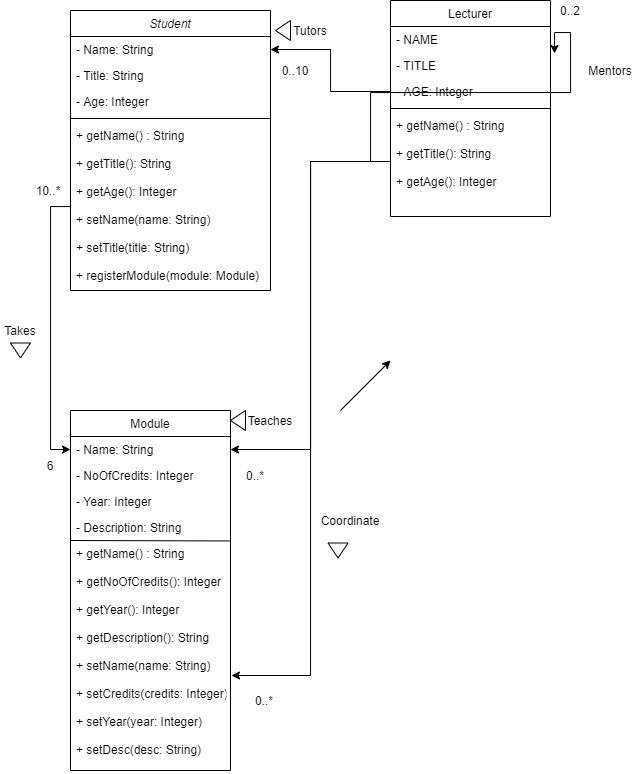

The diagram above was exported from draw.io. Its source (the exported page's mxGraphModel, read from the mxfile embedded in the PNG):
<mxGraphModel dx="1673" dy="939" grid="1" gridSize="10" guides="1" tooltips="1" connect="1" arrows="1" fold="1" page="1" pageScale="1" pageWidth="827" pageHeight="1169" math="0" shadow="0">
  <root>
    <mxCell id="WIyWlLk6GJQsqaUBKTNV-0" />
    <mxCell id="WIyWlLk6GJQsqaUBKTNV-1" parent="WIyWlLk6GJQsqaUBKTNV-0" />
    <mxCell id="zkfFHV4jXpPFQw0GAbJ--0" value="Student" style="swimlane;fontStyle=2;align=center;verticalAlign=top;childLayout=stackLayout;horizontal=1;startSize=26;horizontalStack=0;resizeParent=1;resizeLast=0;collapsible=1;marginBottom=0;rounded=0;shadow=0;strokeWidth=1;" parent="WIyWlLk6GJQsqaUBKTNV-1" vertex="1">
      <mxGeometry x="220" y="120" width="200" height="280" as="geometry">
        <mxRectangle x="230" y="140" width="160" height="26" as="alternateBounds" />
      </mxGeometry>
    </mxCell>
    <mxCell id="zkfFHV4jXpPFQw0GAbJ--1" value="- Name: String" style="text;align=left;verticalAlign=top;spacingLeft=4;spacingRight=4;overflow=hidden;rotatable=0;points=[[0,0.5],[1,0.5]];portConstraint=eastwest;" parent="zkfFHV4jXpPFQw0GAbJ--0" vertex="1">
      <mxGeometry y="26" width="200" height="26" as="geometry" />
    </mxCell>
    <mxCell id="zkfFHV4jXpPFQw0GAbJ--2" value="- Title: String" style="text;align=left;verticalAlign=top;spacingLeft=4;spacingRight=4;overflow=hidden;rotatable=0;points=[[0,0.5],[1,0.5]];portConstraint=eastwest;rounded=0;shadow=0;html=0;" parent="zkfFHV4jXpPFQw0GAbJ--0" vertex="1">
      <mxGeometry y="52" width="200" height="26" as="geometry" />
    </mxCell>
    <mxCell id="zkfFHV4jXpPFQw0GAbJ--3" value="- Age: Integer" style="text;align=left;verticalAlign=top;spacingLeft=4;spacingRight=4;overflow=hidden;rotatable=0;points=[[0,0.5],[1,0.5]];portConstraint=eastwest;rounded=0;shadow=0;html=0;" parent="zkfFHV4jXpPFQw0GAbJ--0" vertex="1">
      <mxGeometry y="78" width="200" height="26" as="geometry" />
    </mxCell>
    <mxCell id="zkfFHV4jXpPFQw0GAbJ--4" value="" style="line;html=1;strokeWidth=1;align=left;verticalAlign=middle;spacingTop=-1;spacingLeft=3;spacingRight=3;rotatable=0;labelPosition=right;points=[];portConstraint=eastwest;" parent="zkfFHV4jXpPFQw0GAbJ--0" vertex="1">
      <mxGeometry y="104" width="200" height="8" as="geometry" />
    </mxCell>
    <mxCell id="zkfFHV4jXpPFQw0GAbJ--5" value="+ getName() : String&#10;&#10;+ getTitle(): String&#10;&#10;+ getAge(): Integer&#10;&#10;+ setName(name: String)&#10;&#10;+ setTitle(title: String)&#10;&#10;+ registerModule(module: Module)" style="text;align=left;verticalAlign=top;spacingLeft=4;spacingRight=4;overflow=hidden;rotatable=0;points=[[0,0.5],[1,0.5]];portConstraint=eastwest;" parent="zkfFHV4jXpPFQw0GAbJ--0" vertex="1">
      <mxGeometry y="112" width="200" height="168" as="geometry" />
    </mxCell>
    <mxCell id="zkfFHV4jXpPFQw0GAbJ--17" value="Lecturer" style="swimlane;fontStyle=0;align=center;verticalAlign=top;childLayout=stackLayout;horizontal=1;startSize=26;horizontalStack=0;resizeParent=1;resizeLast=0;collapsible=1;marginBottom=0;rounded=0;shadow=0;strokeWidth=1;" parent="WIyWlLk6GJQsqaUBKTNV-1" vertex="1">
      <mxGeometry x="540" y="110" width="160" height="216" as="geometry">
        <mxRectangle x="550" y="140" width="160" height="26" as="alternateBounds" />
      </mxGeometry>
    </mxCell>
    <mxCell id="zkfFHV4jXpPFQw0GAbJ--18" value="- NAME" style="text;align=left;verticalAlign=top;spacingLeft=4;spacingRight=4;overflow=hidden;rotatable=0;points=[[0,0.5],[1,0.5]];portConstraint=eastwest;" parent="zkfFHV4jXpPFQw0GAbJ--17" vertex="1">
      <mxGeometry y="26" width="160" height="26" as="geometry" />
    </mxCell>
    <mxCell id="zkfFHV4jXpPFQw0GAbJ--19" value="- TITLE" style="text;align=left;verticalAlign=top;spacingLeft=4;spacingRight=4;overflow=hidden;rotatable=0;points=[[0,0.5],[1,0.5]];portConstraint=eastwest;rounded=0;shadow=0;html=0;" parent="zkfFHV4jXpPFQw0GAbJ--17" vertex="1">
      <mxGeometry y="52" width="160" height="26" as="geometry" />
    </mxCell>
    <mxCell id="zkfFHV4jXpPFQw0GAbJ--20" value="- AGE: Integer" style="text;align=left;verticalAlign=top;spacingLeft=4;spacingRight=4;overflow=hidden;rotatable=0;points=[[0,0.5],[1,0.5]];portConstraint=eastwest;rounded=0;shadow=0;html=0;" parent="zkfFHV4jXpPFQw0GAbJ--17" vertex="1">
      <mxGeometry y="78" width="160" height="26" as="geometry" />
    </mxCell>
    <mxCell id="zkfFHV4jXpPFQw0GAbJ--23" value="" style="line;html=1;strokeWidth=1;align=left;verticalAlign=middle;spacingTop=-1;spacingLeft=3;spacingRight=3;rotatable=0;labelPosition=right;points=[];portConstraint=eastwest;" parent="zkfFHV4jXpPFQw0GAbJ--17" vertex="1">
      <mxGeometry y="104" width="160" height="8" as="geometry" />
    </mxCell>
    <mxCell id="XLrB10d-dhDM1j7AUJqV-38" style="edgeStyle=orthogonalEdgeStyle;rounded=0;orthogonalLoop=1;jettySize=auto;html=1;entryX=1.025;entryY=0.038;entryDx=0;entryDy=0;entryPerimeter=0;" edge="1" parent="zkfFHV4jXpPFQw0GAbJ--17" source="zkfFHV4jXpPFQw0GAbJ--24" target="zkfFHV4jXpPFQw0GAbJ--19">
      <mxGeometry relative="1" as="geometry" />
    </mxCell>
    <mxCell id="zkfFHV4jXpPFQw0GAbJ--24" value="+ getName() : String&#10;&#10;+ getTitle(): String&#10;&#10;+ getAge(): Integer" style="text;align=left;verticalAlign=top;spacingLeft=4;spacingRight=4;overflow=hidden;rotatable=0;points=[[0,0.5],[1,0.5]];portConstraint=eastwest;" parent="zkfFHV4jXpPFQw0GAbJ--17" vertex="1">
      <mxGeometry y="112" width="160" height="98" as="geometry" />
    </mxCell>
    <mxCell id="XLrB10d-dhDM1j7AUJqV-3" style="edgeStyle=orthogonalEdgeStyle;rounded=0;orthogonalLoop=1;jettySize=auto;html=1;entryX=1;entryY=0.5;entryDx=0;entryDy=0;" edge="1" parent="WIyWlLk6GJQsqaUBKTNV-1" source="zkfFHV4jXpPFQw0GAbJ--20" target="zkfFHV4jXpPFQw0GAbJ--1">
      <mxGeometry relative="1" as="geometry" />
    </mxCell>
    <mxCell id="XLrB10d-dhDM1j7AUJqV-4" value="Tutors" style="text;html=1;strokeColor=none;fillColor=none;align=center;verticalAlign=middle;whiteSpace=wrap;rounded=0;" vertex="1" parent="WIyWlLk6GJQsqaUBKTNV-1">
      <mxGeometry x="440" y="130" width="40" height="20" as="geometry" />
    </mxCell>
    <mxCell id="XLrB10d-dhDM1j7AUJqV-5" value="" style="triangle;whiteSpace=wrap;html=1;rotation=-180;" vertex="1" parent="WIyWlLk6GJQsqaUBKTNV-1">
      <mxGeometry x="425" y="130" width="15" height="20" as="geometry" />
    </mxCell>
    <mxCell id="XLrB10d-dhDM1j7AUJqV-6" value="0..10" style="text;html=1;strokeColor=none;fillColor=none;align=center;verticalAlign=middle;whiteSpace=wrap;rounded=0;" vertex="1" parent="WIyWlLk6GJQsqaUBKTNV-1">
      <mxGeometry x="425" y="170" width="40" height="20" as="geometry" />
    </mxCell>
    <mxCell id="XLrB10d-dhDM1j7AUJqV-7" value="Module" style="swimlane;fontStyle=0;align=center;verticalAlign=top;childLayout=stackLayout;horizontal=1;startSize=26;horizontalStack=0;resizeParent=1;resizeLast=0;collapsible=1;marginBottom=0;rounded=0;shadow=0;strokeWidth=1;" vertex="1" parent="WIyWlLk6GJQsqaUBKTNV-1">
      <mxGeometry x="220" y="520" width="160" height="360" as="geometry">
        <mxRectangle x="550" y="140" width="160" height="26" as="alternateBounds" />
      </mxGeometry>
    </mxCell>
    <mxCell id="XLrB10d-dhDM1j7AUJqV-8" value="- Name: String" style="text;align=left;verticalAlign=top;spacingLeft=4;spacingRight=4;overflow=hidden;rotatable=0;points=[[0,0.5],[1,0.5]];portConstraint=eastwest;" vertex="1" parent="XLrB10d-dhDM1j7AUJqV-7">
      <mxGeometry y="26" width="160" height="26" as="geometry" />
    </mxCell>
    <mxCell id="XLrB10d-dhDM1j7AUJqV-9" value="- NoOfCredits: Integer" style="text;align=left;verticalAlign=top;spacingLeft=4;spacingRight=4;overflow=hidden;rotatable=0;points=[[0,0.5],[1,0.5]];portConstraint=eastwest;rounded=0;shadow=0;html=0;" vertex="1" parent="XLrB10d-dhDM1j7AUJqV-7">
      <mxGeometry y="52" width="160" height="26" as="geometry" />
    </mxCell>
    <mxCell id="XLrB10d-dhDM1j7AUJqV-10" value="- Year: Integer" style="text;align=left;verticalAlign=top;spacingLeft=4;spacingRight=4;overflow=hidden;rotatable=0;points=[[0,0.5],[1,0.5]];portConstraint=eastwest;rounded=0;shadow=0;html=0;" vertex="1" parent="XLrB10d-dhDM1j7AUJqV-7">
      <mxGeometry y="78" width="160" height="26" as="geometry" />
    </mxCell>
    <mxCell id="XLrB10d-dhDM1j7AUJqV-16" value="" style="endArrow=none;html=1;" edge="1" parent="XLrB10d-dhDM1j7AUJqV-7" target="XLrB10d-dhDM1j7AUJqV-14">
      <mxGeometry width="50" height="50" relative="1" as="geometry">
        <mxPoint y="130" as="sourcePoint" />
        <mxPoint x="50" y="80" as="targetPoint" />
      </mxGeometry>
    </mxCell>
    <mxCell id="XLrB10d-dhDM1j7AUJqV-13" value="- Description: String" style="text;align=left;verticalAlign=top;spacingLeft=4;spacingRight=4;overflow=hidden;rotatable=0;points=[[0,0.5],[1,0.5]];portConstraint=eastwest;rounded=0;shadow=0;html=0;" vertex="1" parent="XLrB10d-dhDM1j7AUJqV-7">
      <mxGeometry y="104" width="160" height="26" as="geometry" />
    </mxCell>
    <mxCell id="XLrB10d-dhDM1j7AUJqV-15" value="" style="endArrow=none;html=1;" edge="1" parent="XLrB10d-dhDM1j7AUJqV-7" target="XLrB10d-dhDM1j7AUJqV-14">
      <mxGeometry width="50" height="50" relative="1" as="geometry">
        <mxPoint y="160" as="sourcePoint" />
        <mxPoint x="50" y="110" as="targetPoint" />
      </mxGeometry>
    </mxCell>
    <mxCell id="XLrB10d-dhDM1j7AUJqV-17" value="" style="endArrow=none;html=1;entryX=1;entryY=0.002;entryDx=0;entryDy=0;entryPerimeter=0;" edge="1" parent="XLrB10d-dhDM1j7AUJqV-7" target="XLrB10d-dhDM1j7AUJqV-14">
      <mxGeometry width="50" height="50" relative="1" as="geometry">
        <mxPoint y="130" as="sourcePoint" />
        <mxPoint x="50" y="80" as="targetPoint" />
      </mxGeometry>
    </mxCell>
    <mxCell id="XLrB10d-dhDM1j7AUJqV-14" value="+ getName() : String&#10;&#10;+ getNoOfCredits(): Integer&#10;&#10;+ getYear(): Integer&#10;&#10;+ getDescription(): String&#10;&#10;+ setName(name: String)&#10;&#10;+ setCredits(credits: Integer)&#10;&#10;+ setYear(year: Integer)&#10;&#10;+ setDesc(desc: String)" style="text;align=left;verticalAlign=top;spacingLeft=4;spacingRight=4;overflow=hidden;rotatable=0;points=[[0,0.5],[1,0.5]];portConstraint=eastwest;" vertex="1" parent="XLrB10d-dhDM1j7AUJqV-7">
      <mxGeometry y="130" width="160" height="230" as="geometry" />
    </mxCell>
    <mxCell id="XLrB10d-dhDM1j7AUJqV-20" style="edgeStyle=orthogonalEdgeStyle;rounded=0;orthogonalLoop=1;jettySize=auto;html=1;entryX=1;entryY=0.5;entryDx=0;entryDy=0;" edge="1" parent="WIyWlLk6GJQsqaUBKTNV-1" source="zkfFHV4jXpPFQw0GAbJ--24" target="XLrB10d-dhDM1j7AUJqV-8">
      <mxGeometry relative="1" as="geometry" />
    </mxCell>
    <mxCell id="XLrB10d-dhDM1j7AUJqV-22" value="0..*" style="text;html=1;strokeColor=none;fillColor=none;align=center;verticalAlign=middle;whiteSpace=wrap;rounded=0;" vertex="1" parent="WIyWlLk6GJQsqaUBKTNV-1">
      <mxGeometry x="385" y="575" width="40" height="20" as="geometry" />
    </mxCell>
    <mxCell id="XLrB10d-dhDM1j7AUJqV-23" value="Teaches" style="text;html=1;strokeColor=none;fillColor=none;align=center;verticalAlign=middle;whiteSpace=wrap;rounded=0;" vertex="1" parent="WIyWlLk6GJQsqaUBKTNV-1">
      <mxGeometry x="400" y="520" width="40" height="20" as="geometry" />
    </mxCell>
    <mxCell id="XLrB10d-dhDM1j7AUJqV-24" style="edgeStyle=orthogonalEdgeStyle;rounded=0;orthogonalLoop=1;jettySize=auto;html=1;entryX=0;entryY=0.5;entryDx=0;entryDy=0;" edge="1" parent="WIyWlLk6GJQsqaUBKTNV-1" source="zkfFHV4jXpPFQw0GAbJ--5" target="XLrB10d-dhDM1j7AUJqV-8">
      <mxGeometry relative="1" as="geometry" />
    </mxCell>
    <mxCell id="XLrB10d-dhDM1j7AUJqV-28" value="" style="triangle;whiteSpace=wrap;html=1;rotation=-180;" vertex="1" parent="WIyWlLk6GJQsqaUBKTNV-1">
      <mxGeometry x="380" y="520" width="15" height="20" as="geometry" />
    </mxCell>
    <mxCell id="XLrB10d-dhDM1j7AUJqV-29" value="Takes" style="text;html=1;strokeColor=none;fillColor=none;align=center;verticalAlign=middle;whiteSpace=wrap;rounded=0;" vertex="1" parent="WIyWlLk6GJQsqaUBKTNV-1">
      <mxGeometry x="150" y="430" width="40" height="20" as="geometry" />
    </mxCell>
    <mxCell id="XLrB10d-dhDM1j7AUJqV-30" value="" style="triangle;whiteSpace=wrap;html=1;rotation=90;" vertex="1" parent="WIyWlLk6GJQsqaUBKTNV-1">
      <mxGeometry x="162.5" y="450" width="15" height="20" as="geometry" />
    </mxCell>
    <mxCell id="XLrB10d-dhDM1j7AUJqV-31" value="6" style="text;html=1;strokeColor=none;fillColor=none;align=center;verticalAlign=middle;whiteSpace=wrap;rounded=0;" vertex="1" parent="WIyWlLk6GJQsqaUBKTNV-1">
      <mxGeometry x="180" y="565" width="40" height="20" as="geometry" />
    </mxCell>
    <mxCell id="XLrB10d-dhDM1j7AUJqV-32" value="10..*" style="text;html=1;strokeColor=none;fillColor=none;align=center;verticalAlign=middle;whiteSpace=wrap;rounded=0;" vertex="1" parent="WIyWlLk6GJQsqaUBKTNV-1">
      <mxGeometry x="177.5" y="290" width="40" height="20" as="geometry" />
    </mxCell>
    <mxCell id="XLrB10d-dhDM1j7AUJqV-33" value="" style="endArrow=classic;html=1;" edge="1" parent="WIyWlLk6GJQsqaUBKTNV-1">
      <mxGeometry width="50" height="50" relative="1" as="geometry">
        <mxPoint x="490" y="520" as="sourcePoint" />
        <mxPoint x="540" y="470" as="targetPoint" />
      </mxGeometry>
    </mxCell>
    <mxCell id="XLrB10d-dhDM1j7AUJqV-34" style="edgeStyle=orthogonalEdgeStyle;rounded=0;orthogonalLoop=1;jettySize=auto;html=1;entryX=1.006;entryY=0.587;entryDx=0;entryDy=0;entryPerimeter=0;" edge="1" parent="WIyWlLk6GJQsqaUBKTNV-1" source="zkfFHV4jXpPFQw0GAbJ--24" target="XLrB10d-dhDM1j7AUJqV-14">
      <mxGeometry relative="1" as="geometry" />
    </mxCell>
    <mxCell id="XLrB10d-dhDM1j7AUJqV-35" value="Coordinate" style="text;html=1;strokeColor=none;fillColor=none;align=center;verticalAlign=middle;whiteSpace=wrap;rounded=0;" vertex="1" parent="WIyWlLk6GJQsqaUBKTNV-1">
      <mxGeometry x="480" y="620" width="40" height="20" as="geometry" />
    </mxCell>
    <mxCell id="XLrB10d-dhDM1j7AUJqV-36" value="0..*" style="text;html=1;strokeColor=none;fillColor=none;align=center;verticalAlign=middle;whiteSpace=wrap;rounded=0;" vertex="1" parent="WIyWlLk6GJQsqaUBKTNV-1">
      <mxGeometry x="394" y="800" width="40" height="20" as="geometry" />
    </mxCell>
    <mxCell id="XLrB10d-dhDM1j7AUJqV-37" value="" style="triangle;whiteSpace=wrap;html=1;rotation=90;" vertex="1" parent="WIyWlLk6GJQsqaUBKTNV-1">
      <mxGeometry x="480" y="650" width="15" height="20" as="geometry" />
    </mxCell>
    <mxCell id="XLrB10d-dhDM1j7AUJqV-39" value="Mentors" style="text;html=1;strokeColor=none;fillColor=none;align=center;verticalAlign=middle;whiteSpace=wrap;rounded=0;" vertex="1" parent="WIyWlLk6GJQsqaUBKTNV-1">
      <mxGeometry x="740" y="170" width="40" height="20" as="geometry" />
    </mxCell>
    <mxCell id="XLrB10d-dhDM1j7AUJqV-40" value="0..2" style="text;html=1;strokeColor=none;fillColor=none;align=center;verticalAlign=middle;whiteSpace=wrap;rounded=0;" vertex="1" parent="WIyWlLk6GJQsqaUBKTNV-1">
      <mxGeometry x="700" y="110" width="40" height="20" as="geometry" />
    </mxCell>
  </root>
</mxGraphModel>